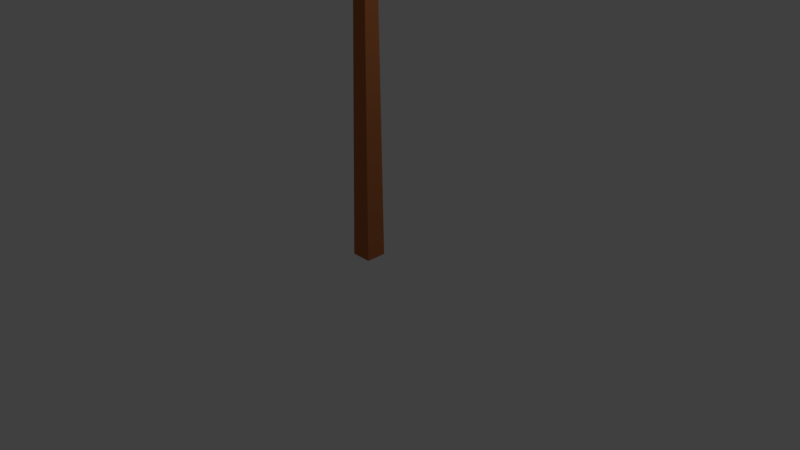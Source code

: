 # Source: Arbre3.blend  (saved by Blender 2.78.0; exported with 4.5.12 LTS)
import bpy
from mathutils import Matrix  # noqa: F401  (used for matrix-valued properties, if any)

bpy.ops.wm.read_factory_settings(use_empty=True)
scene = bpy.context.scene
scene.name = 'Scene'

# ---- collections
col_collection_1 = bpy.data.collections.new('Collection 1'); scene.collection.children.link(col_collection_1)

# ---- materials (node trees are filled in below, after node groups)
mat_feuilles_001 = bpy.data.materials.new('feuilles.001')
mat_feuilles_001.alpha_threshold = 0.0
mat_feuilles_001.use_transparent_shadow = False
mat_feuilles_001.diffuse_color = (0.2639, 0.4969, 0.07925, 1.0)
mat_feuilles_001.specular_color = (0.0, 0.0, 0.0)
mat_feuilles_001.roughness = 0.5
mat_tronc_002 = bpy.data.materials.new('tronc.002')
mat_tronc_002.alpha_threshold = 0.0
mat_tronc_002.use_transparent_shadow = False
mat_tronc_002.diffuse_color = (0.4575, 0.1488, 0.04945, 1.0)
mat_tronc_002.specular_color = (0.0, 0.0, 0.0)
mat_tronc_002.roughness = 0.5

# ---- material node trees

# ---- world
world_world = bpy.data.worlds.new('World'); scene.world = world_world
world_world.color = (0.05088, 0.05088, 0.05088)
world_world.use_sun_shadow = False
world_world.sun_shadow_jitter_overblur = 0.0
world_world.cycles.sampling_method = 'MANUAL'

# ---- cameras
cam_camera = bpy.data.cameras.new('Camera')
cam_camera.clip_end = 100.0
cam_camera.lens = 35.0
cam_camera.sensor_width = 32.0
cam_camera.sensor_height = 18.0
cam_camera.ortho_scale = 7.314
cam_camera.dof.focus_distance = 0.0
cam_camera.dof.aperture_fstop = 128.0

# ---- lights
light_lamp = bpy.data.lights.new('Lamp', 'POINT')
light_lamp.transmission_factor = 0.0
light_lamp.cutoff_distance = 30.0
light_lamp.energy = 100.0
light_lamp.shadow_buffer_clip_start = 1.001
light_lamp.shadow_soft_size = 0.1
light_lamp.shadow_maximum_resolution = 0.006
light_lamp.use_absolute_resolution = True

# ---- meshes
me_plane_007 = bpy.data.meshes.new('Plane.007')
me_plane_007.from_pydata([(-0.3549, -0.3549, 0.0), (0.3549, -0.3549, 0.0), (-0.3549, 0.3549, 0.0), (0.3549, 0.3549, 0.0), (0.04675, 0.1664, 15.34), (0.04675, -0.1664, 15.34), (0.3795, -0.1664, 15.34), (0.3795, 0.1664, 15.34), (-2.761, 0.08092, 11.3), (-2.761, -0.08092, 11.3), (0.2941, -0.2414, 10.32), (0.2941, 0.2414, 10.32), (-2.743, 1.348, 13.34), (-2.729, 1.569, 13.33), (0.3221, -0.2284, 11.72), (0.3221, 0.2284, 11.72), (-2.595, 1.353, 13.52), (0.3296, -0.2203, 12.19), (0.3296, 0.2203, 12.19), (-2.581, 1.566, 13.5), (-0.111, 0.2203, 12.19), (-0.1348, 0.2284, 11.72), (-0.1348, -0.2284, 11.72), (-0.111, -0.2203, 12.19), (-0.04415, -0.1975, 13.52), (2.266, -0.7788, 14.78), (2.321, -0.6528, 14.8), (-0.04415, 0.1975, 13.52), (-0.02547, -0.1911, 13.9), (2.148, -0.7337, 14.81), (2.201, -0.6118, 14.84), (-0.02547, 0.1911, 13.9), (0.3507, -0.1975, 13.52), (0.3507, 0.1975, 13.52), (0.3567, -0.1911, 13.9), (0.3567, 0.1911, 13.9), (0.3517, -0.1354, 13.58), (0.3517, 0.1354, 13.58), (0.3557, -0.131, 13.84), (0.3557, 0.131, 13.84), (0.2025, 0.01056, 14.76), (2.244, -1.43, 15.71), (-0.8926, -2.333, 15.17), (-2.744, 0.0301, 14.63), (-0.8253, 2.393, 15.44), (2.099, 1.389, 15.74), (0.9271, -2.219, 17.34), (-2.033, -1.368, 16.82), (-1.776, 1.491, 17.4), (0.9271, 2.24, 17.34), (2.547, 0.01056, 17.34), (0.2339, 0.0301, 18.44), (-0.5617, -1.3, 14.51), (1.416, -0.8284, 14.78), (0.9642, -2.218, 15.56), (2.432, 0.01056, 15.6), (1.416, 0.8886, 14.78), (-1.732, 0.1728, 14.26), (-1.94, -1.3, 15.09), (-0.352, 1.419, 14.68), (-2.157, 1.484, 14.83), (0.9642, 2.278, 15.56), (2.876, -0.8284, 16.55), (2.876, 0.8886, 16.55), (0.2025, -2.611, 16.54), (1.743, -2.11, 16.54), (-2.629, -0.7995, 15.77), (-1.677, -2.11, 16.03), (-1.486, 2.131, 16.54), (-2.72, 0.9829, 16.03), (1.867, 2.278, 16.55), (0.2025, 2.632, 16.54), (2.007, -1.3, 17.48), (-0.4866, -2.11, 17.48), (-2.027, 0.01056, 17.48), (-0.4964, 2.278, 17.55), (2.146, 1.419, 17.55), (0.6852, -1.359, 18.16), (1.694, 0.0301, 18.16), (-0.9124, -0.7995, 18.05), (-0.9478, 0.8886, 18.16), (0.6852, 1.419, 18.16), (-2.89, 1.449, 12.9), (-2.372, 0.6967, 13.0), (-3.335, 0.8225, 13.27), (-3.569, 1.688, 13.45), (-2.82, 2.191, 13.37), (-2.002, 1.68, 13.06), (-2.838, 0.502, 13.75), (-3.65, 1.147, 14.03), (-3.28, 2.13, 14.09), (-2.24, 2.093, 13.86), (-2.092, 1.126, 13.64), (-2.771, 1.365, 14.19), (-3.162, 1.088, 13.01), (-2.636, 1.069, 12.89), (-2.897, 0.7012, 13.11), (-2.075, 1.149, 12.94), (-2.383, 1.598, 12.82), (-3.372, 1.634, 13.04), (-3.675, 1.206, 13.29), (-2.859, 1.977, 12.98), (-3.324, 2.141, 13.35), (-2.334, 2.106, 13.14), (-2.054, 0.8002, 13.29), (-1.98, 1.377, 13.36), (-3.178, 0.4781, 13.48), (-2.607, 0.5841, 13.38), (-3.681, 1.437, 13.73), (-3.543, 0.9286, 13.63), (-3.085, 2.37, 13.74), (-3.494, 1.934, 13.77), (-2.118, 1.885, 13.47), (-2.474, 2.348, 13.61), (-2.403, 0.7813, 13.71), (-3.317, 0.7209, 13.95), (-3.476, 1.634, 14.07), (-2.764, 2.113, 13.99), (-2.1, 1.585, 13.77), (-2.792, 0.8492, 14.11), (-2.28, 1.193, 14.05), (-3.212, 1.248, 14.17), (-3.052, 1.806, 14.31), (-2.499, 1.726, 14.09), (2.763, -0.4673, 14.53), (3.249, -0.9828, 15.2), (2.369, -1.265, 14.77), (1.793, -0.5022, 14.46), (2.311, 0.3649, 14.75), (3.132, 0.01277, 15.2), (2.557, -1.266, 15.5), (1.737, -0.9954, 15.08), (1.641, 0.01147, 15.1), (2.517, 0.3638, 15.56), (3.097, -0.4691, 15.83), (2.145, -0.508, 15.7), (2.59, -0.9742, 14.54), (3.105, -0.7671, 14.81), (2.826, -1.212, 14.95), (3.275, -0.4611, 15.2), (3.082, -0.1495, 14.82), (2.256, -0.4903, 14.44), (2.047, -0.9548, 14.55), (2.533, -0.0262, 14.6), (1.983, 0.004603, 14.51), (2.772, 0.2603, 14.96), (3.301, -0.7682, 15.58), (3.278, -0.1506, 15.59), (2.482, -1.485, 15.14), (2.997, -1.278, 15.41), (1.676, -0.7964, 14.74), (1.953, -1.31, 14.87), (1.893, 0.3065, 14.89), (1.589, -0.2032, 14.71), (2.937, 0.339, 15.42), (2.401, 0.4187, 15.15), (2.907, -0.9759, 15.78), (2.097, -1.243, 15.32), (1.594, -0.5215, 15.08), (2.015, 0.3058, 15.36), (2.871, 0.02334, 15.79), (2.337, -0.9964, 15.74), (2.641, -0.4867, 15.91), (1.808, -0.8218, 15.47), (1.834, -0.235, 15.44), (2.303, -0.04646, 15.69), (-2.644, 0.07823, 11.41), (-2.644, -0.07823, 11.41), (0.3016, -0.2333, 10.79), (0.3016, 0.2333, 10.79), (-0.1887, 0.2414, 10.32), (-0.1887, -0.2414, 10.32), (-0.1651, 0.2333, 10.79), (-0.1651, -0.2333, 10.79), (-0.1826, 0.1179, 10.44), (-0.1826, -0.1179, 10.44), (-0.1712, 0.114, 10.67), (-0.1712, -0.114, 10.67), (-2.903, 0.008975, 11.01), (-2.501, -0.2832, 11.32), (-3.042, -0.3856, 11.36), (-3.401, 0.008975, 11.32), (-3.042, 0.4023, 11.36), (-2.501, 0.3012, 11.32), (-2.786, -0.3856, 11.78), (-3.249, -0.2351, 11.78), (-3.249, 0.2518, 11.78), (-2.75, 0.4818, 11.81), (-2.406, 0.008975, 11.81), (-2.914, 0.008332, 12.03), (-2.994, -0.2689, 11.09), (-2.717, -0.1348, 11.18), (-2.757, -0.4407, 11.27), (-2.52, 0.008332, 11.33), (-2.667, 0.1807, 11.09), (-3.158, 0.008332, 11.18), (-3.286, -0.2689, 11.27), (-2.989, 0.2399, 11.18), (-3.286, 0.2869, 11.27), (-2.793, 0.383, 11.33), (-2.474, -0.1348, 11.57), (-2.375, 0.1807, 11.56), (-2.914, -0.4548, 11.57), (-2.642, -0.3663, 11.57), (-3.355, -0.1348, 11.57), (-3.23, -0.4407, 11.56), (-3.186, 0.383, 11.57), (-3.355, 0.1514, 11.57), (-2.577, 0.4586, 11.56), (-2.914, 0.4714, 11.57), (-2.521, -0.2689, 11.86), (-3.036, -0.3663, 11.81), (-3.376, 0.008975, 11.86), (-3.036, 0.383, 11.81), (-2.521, 0.2869, 11.86), (-2.813, -0.2689, 12.04), (-2.671, 0.008332, 11.96), (-3.111, -0.1348, 11.96), (-3.111, 0.1514, 11.96), (-2.813, 0.2869, 12.04)], [], [(5, 6, 7, 4), (171, 170, 2, 0), (10, 171, 0, 1), (11, 10, 1, 3), (170, 11, 3, 2), (167, 166, 8, 9), (168, 173, 171, 10), (169, 168, 10, 11), (172, 169, 11, 170), (20, 18, 15, 21), (18, 17, 14, 15), (17, 23, 22, 14), (16, 19, 13, 12), (24, 27, 20, 23), (32, 24, 23, 17), (33, 32, 17, 18), (27, 33, 18, 20), (13, 19, 20, 21), (12, 13, 21, 22), (16, 12, 22, 23), (19, 16, 23, 20), (31, 35, 33, 27), (30, 29, 25, 26), (34, 28, 24, 32), (28, 31, 27, 24), (5, 4, 31, 28), (6, 5, 28, 34), (7, 6, 34, 35), (4, 7, 35, 31), (37, 36, 32, 33), (36, 38, 34, 32), (39, 37, 33, 35), (38, 39, 35, 34), (26, 25, 36, 37), (25, 29, 38, 36), (30, 26, 37, 39), (29, 30, 39, 38), (40, 53, 52), (41, 53, 55), (40, 52, 57), (40, 57, 59), (40, 59, 56), (41, 55, 62), (42, 54, 64), (43, 58, 66), (44, 60, 68), (45, 61, 70), (41, 62, 65), (42, 64, 67), (43, 66, 69), (44, 68, 71), (45, 70, 63), (46, 72, 77), (47, 73, 79), (48, 74, 80), (49, 75, 81), (50, 76, 78), (78, 81, 51), (78, 76, 81), (76, 49, 81), (81, 80, 51), (81, 75, 80), (75, 48, 80), (80, 79, 51), (80, 74, 79), (74, 47, 79), (79, 77, 51), (79, 73, 77), (73, 46, 77), (77, 78, 51), (77, 72, 78), (72, 50, 78), (63, 76, 50), (63, 70, 76), (70, 49, 76), (71, 75, 49), (71, 68, 75), (68, 48, 75), (69, 74, 48), (69, 66, 74), (66, 47, 74), (67, 73, 47), (67, 64, 73), (64, 46, 73), (65, 72, 46), (65, 62, 72), (62, 50, 72), (70, 71, 49), (70, 61, 71), (61, 44, 71), (68, 69, 48), (68, 60, 69), (60, 43, 69), (66, 67, 47), (66, 58, 67), (58, 42, 67), (64, 65, 46), (64, 54, 65), (54, 41, 65), (62, 63, 50), (62, 55, 63), (55, 45, 63), (56, 61, 45), (56, 59, 61), (59, 44, 61), (59, 60, 44), (59, 57, 60), (57, 43, 60), (57, 58, 43), (57, 52, 58), (52, 42, 58), (55, 56, 45), (55, 53, 56), (53, 40, 56), (52, 54, 42), (52, 53, 54), (53, 41, 54), (82, 95, 94), (83, 95, 97), (82, 94, 99), (82, 99, 101), (82, 101, 98), (83, 97, 104), (84, 96, 106), (85, 100, 108), (86, 102, 110), (87, 103, 112), (83, 104, 107), (84, 106, 109), (85, 108, 111), (86, 110, 113), (87, 112, 105), (88, 114, 119), (89, 115, 121), (90, 116, 122), (91, 117, 123), (92, 118, 120), (120, 123, 93), (120, 118, 123), (118, 91, 123), (123, 122, 93), (123, 117, 122), (117, 90, 122), (122, 121, 93), (122, 116, 121), (116, 89, 121), (121, 119, 93), (121, 115, 119), (115, 88, 119), (119, 120, 93), (119, 114, 120), (114, 92, 120), (105, 118, 92), (105, 112, 118), (112, 91, 118), (113, 117, 91), (113, 110, 117), (110, 90, 117), (111, 116, 90), (111, 108, 116), (108, 89, 116), (109, 115, 89), (109, 106, 115), (106, 88, 115), (107, 114, 88), (107, 104, 114), (104, 92, 114), (112, 113, 91), (112, 103, 113), (103, 86, 113), (110, 111, 90), (110, 102, 111), (102, 85, 111), (108, 109, 89), (108, 100, 109), (100, 84, 109), (106, 107, 88), (106, 96, 107), (96, 83, 107), (104, 105, 92), (104, 97, 105), (97, 87, 105), (98, 103, 87), (98, 101, 103), (101, 86, 103), (101, 102, 86), (101, 99, 102), (99, 85, 102), (99, 100, 85), (99, 94, 100), (94, 84, 100), (97, 98, 87), (97, 95, 98), (95, 82, 98), (94, 96, 84), (94, 95, 96), (95, 83, 96), (124, 137, 136), (125, 137, 139), (124, 136, 141), (124, 141, 143), (124, 143, 140), (125, 139, 146), (126, 138, 148), (127, 142, 150), (128, 144, 152), (129, 145, 154), (125, 146, 149), (126, 148, 151), (127, 150, 153), (128, 152, 155), (129, 154, 147), (130, 156, 161), (131, 157, 163), (132, 158, 164), (133, 159, 165), (134, 160, 162), (162, 165, 135), (162, 160, 165), (160, 133, 165), (165, 164, 135), (165, 159, 164), (159, 132, 164), (164, 163, 135), (164, 158, 163), (158, 131, 163), (163, 161, 135), (163, 157, 161), (157, 130, 161), (161, 162, 135), (161, 156, 162), (156, 134, 162), (147, 160, 134), (147, 154, 160), (154, 133, 160), (155, 159, 133), (155, 152, 159), (152, 132, 159), (153, 158, 132), (153, 150, 158), (150, 131, 158), (151, 157, 131), (151, 148, 157), (148, 130, 157), (149, 156, 130), (149, 146, 156), (146, 134, 156), (154, 155, 133), (154, 145, 155), (145, 128, 155), (152, 153, 132), (152, 144, 153), (144, 127, 153), (150, 151, 131), (150, 142, 151), (142, 126, 151), (148, 149, 130), (148, 138, 149), (138, 125, 149), (146, 147, 134), (146, 139, 147), (139, 129, 147), (140, 145, 129), (140, 143, 145), (143, 128, 145), (143, 144, 128), (143, 141, 144), (141, 127, 144), (141, 142, 127), (141, 136, 142), (136, 126, 142), (139, 140, 129), (139, 137, 140), (137, 124, 140), (136, 138, 126), (136, 137, 138), (137, 125, 138), (21, 15, 169, 172), (15, 14, 168, 169), (14, 22, 173, 168), (22, 21, 172, 173), (175, 174, 170, 171), (174, 176, 172, 170), (177, 175, 171, 173), (176, 177, 173, 172), (9, 8, 174, 175), (8, 166, 176, 174), (167, 9, 175, 177), (166, 167, 177, 176), (178, 191, 190), (179, 191, 193), (178, 190, 195), (178, 195, 197), (178, 197, 194), (179, 193, 200), (180, 192, 202), (181, 196, 204), (182, 198, 206), (183, 199, 208), (179, 200, 203), (180, 202, 205), (181, 204, 207), (182, 206, 209), (183, 208, 201), (184, 210, 215), (185, 211, 217), (186, 212, 218), (187, 213, 219), (188, 214, 216), (216, 219, 189), (216, 214, 219), (214, 187, 219), (219, 218, 189), (219, 213, 218), (213, 186, 218), (218, 217, 189), (218, 212, 217), (212, 185, 217), (217, 215, 189), (217, 211, 215), (211, 184, 215), (215, 216, 189), (215, 210, 216), (210, 188, 216), (201, 214, 188), (201, 208, 214), (208, 187, 214), (209, 213, 187), (209, 206, 213), (206, 186, 213), (207, 212, 186), (207, 204, 212), (204, 185, 212), (205, 211, 185), (205, 202, 211), (202, 184, 211), (203, 210, 184), (203, 200, 210), (200, 188, 210), (208, 209, 187), (208, 199, 209), (199, 182, 209), (206, 207, 186), (206, 198, 207), (198, 181, 207), (204, 205, 185), (204, 196, 205), (196, 180, 205), (202, 203, 184), (202, 192, 203), (192, 179, 203), (200, 201, 188), (200, 193, 201), (193, 183, 201), (194, 199, 183), (194, 197, 199), (197, 182, 199), (197, 198, 182), (197, 195, 198), (195, 181, 198), (195, 196, 181), (195, 190, 196), (190, 180, 196), (193, 194, 183), (193, 191, 194), (191, 178, 194), (190, 192, 180), (190, 191, 192), (191, 179, 192)])
me_plane_007.polygons.foreach_set('material_index', [1, 1, 1, 1, 1, 1, 1, 1, 1, 1, 1, 1, 1, 1, 1, 1, 1, 1, 1, 1, 1, 1, 1, 1, 1, 1, 1, 1, 1, 1, 1, 1, 1, 1, 1, 1, 1, 0, 0, 0, 0, 0, 0, 0, 0, 0, 0, 0, 0, 0, 0, 0, 0, 0, 0, 0, 0, 0, 0, 0, 0, 0, 0, 0, 0, 0, 0, 0, 0, 0, 0, 0, 0, 0, 0, 0, 0, 0, 0, 0, 0, 0, 0, 0, 0, 0, 0, 0, 0, 0, 0, 0, 0, 0, 0, 0, 0, 0, 0, 0, 0, 0, 0, 0, 0, 0, 0, 0, 0, 0, 0, 0, 0, 0, 0, 0, 0, 0, 0, 0, 0, 0, 0, 0, 0, 0, 0, 0, 0, 0, 0, 0, 0, 0, 0, 0, 0, 0, 0, 0, 0, 0, 0, 0, 0, 0, 0, 0, 0, 0, 0, 0, 0, 0, 0, 0, 0, 0, 0, 0, 0, 0, 0, 0, 0, 0, 0, 0, 0, 0, 0, 0, 0, 0, 0, 0, 0, 0, 0, 0, 0, 0, 0, 0, 0, 0, 0, 0, 0, 0, 0, 0, 0, 0, 0, 0, 0, 0, 0, 0, 0, 0, 0, 0, 0, 0, 0, 0, 0, 0, 0, 0, 0, 0, 0, 0, 0, 0, 0, 0, 0, 0, 0, 0, 0, 0, 0, 0, 0, 0, 0, 0, 0, 0, 0, 0, 0, 0, 0, 0, 0, 0, 0, 0, 0, 0, 0, 0, 0, 0, 0, 0, 0, 0, 0, 0, 0, 0, 0, 0, 0, 0, 0, 0, 0, 0, 0, 0, 0, 0, 0, 0, 0, 0, 0, 0, 0, 1, 1, 1, 1, 1, 1, 1, 1, 1, 1, 1, 1, 0, 0, 0, 0, 0, 0, 0, 0, 0, 0, 0, 0, 0, 0, 0, 0, 0, 0, 0, 0, 0, 0, 0, 0, 0, 0, 0, 0, 0, 0, 0, 0, 0, 0, 0, 0, 0, 0, 0, 0, 0, 0, 0, 0, 0, 0, 0, 0, 0, 0, 0, 0, 0, 0, 0, 0, 0, 0, 0, 0, 0, 0, 0, 0, 0, 0, 0, 0, 0, 0, 0, 0, 0, 0, 0, 0, 0, 0, 0, 0])
me_plane_007.materials.append(mat_feuilles_001)
me_plane_007.materials.append(mat_tronc_002)
me_plane_007.use_remesh_preserve_volume = False
me_plane_007.use_remesh_preserve_attributes = False
me_plane_007.use_mirror_vertex_groups = False
me_plane_007.update()

# ---- objects
ob_lamp = bpy.data.objects.new('Lamp', light_lamp)
ob_camera = bpy.data.objects.new('Camera', cam_camera)
ob_plane_006 = bpy.data.objects.new('Plane.006', me_plane_007)

# ---- transforms, parenting, visibility, modifiers, constraints
ob_lamp.location = (4.076, 1.005, 5.904)
ob_lamp.rotation_euler = (0.6503, 0.05522, 1.866)
ob_lamp.lock_rotations_4d = False
ob_lamp.empty_display_type = 'ARROWS'
ob_lamp.color = (0.0, 0.0, 0.0, 0.0)
ob_lamp.lineart.crease_threshold = 0.0
ob_camera.location = (7.481, -6.508, 5.344)
ob_camera.rotation_euler = (1.109, 0.0, 0.8149)
ob_camera.lock_rotations_4d = False
ob_camera.empty_display_type = 'ARROWS'
ob_camera.color = (0.0, 0.0, 0.0, 0.0)
ob_camera.display_type = 'WIRE'
ob_camera.lineart.crease_threshold = 0.0
ob_plane_006.location = (0.0, 0.0, 0.0)
ob_plane_006.scale = (0.3839, 0.3839, 0.3839)
ob_plane_006.lineart.crease_threshold = 0.0

# ---- collection membership
col_collection_1.objects.link(ob_lamp)
col_collection_1.objects.link(ob_camera)
col_collection_1.objects.link(ob_plane_006)

# ---- scene / render settings (as saved in the file)
scene.camera = ob_camera
scene.frame_start = 1; scene.frame_end = 250; scene.frame_set(1)
scene.render.engine = 'BLENDER_EEVEE_NEXT'
scene.render.resolution_percentage = 50
scene.render.dither_intensity = 0.0
scene.cycles.use_denoising = False
scene.cycles.samples = 128
scene.cycles.sampling_pattern = 'TABULATED_SOBOL'
scene.cycles.light_sampling_threshold = 0.0
scene.cycles.use_adaptive_sampling = False
scene.cycles.use_light_tree = False
scene.cycles.blur_glossy = 0.0
scene.cycles.sample_clamp_indirect = 0.0
scene.view_settings.view_transform = 'Standard'
bpy.context.view_layer.update()
